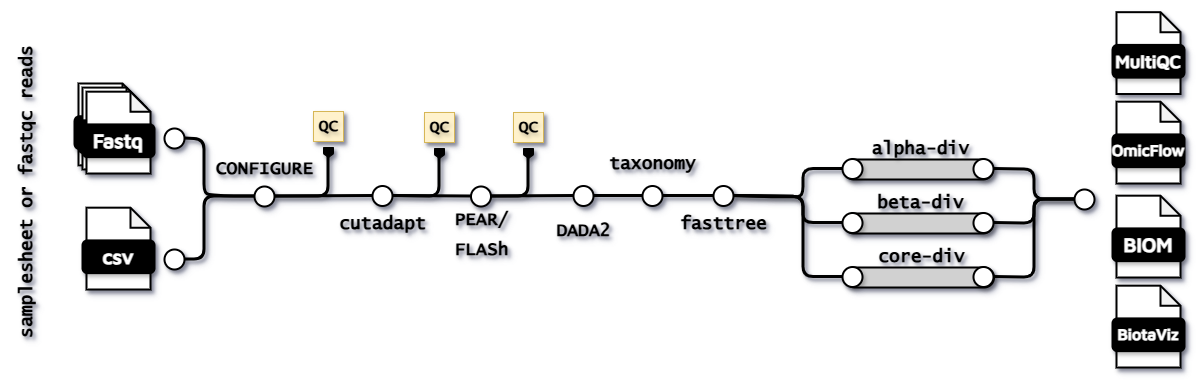

The diagram above was exported from draw.io. Its source (the exported page's mxGraphModel, read from the mxfile embedded in the PNG):
<mxGraphModel dx="2607" dy="979" grid="1" gridSize="10" guides="1" tooltips="1" connect="1" arrows="1" fold="1" page="1" pageScale="1" pageWidth="827" pageHeight="1169" math="0" shadow="0">
  <root>
    <mxCell id="0" />
    <mxCell id="1" parent="0" />
    <mxCell id="2" edge="1" parent="1" source="31" style="endArrow=none;html=1;rounded=1;strokeWidth=3;textShadow=1;shadow=1;exitX=1;exitY=0.5;exitDx=0;exitDy=0;" target="3" value="">
      <mxGeometry height="50" relative="1" width="50" as="geometry">
        <mxPoint x="-466" y="216.5" as="sourcePoint" />
        <mxPoint x="-426" y="216.5" as="targetPoint" />
      </mxGeometry>
    </mxCell>
    <mxCell id="3" parent="1" style="ellipse;whiteSpace=wrap;html=1;aspect=fixed;rounded=1;rotation=0;strokeWidth=2;textShadow=1;shadow=1;" value="" vertex="1">
      <mxGeometry height="20" width="20" x="-372" y="206.5" as="geometry" />
    </mxCell>
    <mxCell id="4" parent="1" style="text;strokeColor=none;fillColor=none;html=1;fontSize=24;fontStyle=1;verticalAlign=middle;align=center;textShadow=1;shadow=1;" value="&lt;font face=&quot;Lucida Console&quot;&gt;&lt;span style=&quot;font-size: 18px;&quot;&gt;cutadapt&lt;/span&gt;&lt;/font&gt;" vertex="1">
      <mxGeometry height="40" width="100" x="-412" y="222" as="geometry" />
    </mxCell>
    <mxCell id="5" edge="1" parent="1" source="3" style="endArrow=none;html=1;rounded=1;strokeWidth=3;exitX=1;exitY=0.5;exitDx=0;exitDy=0;textShadow=1;shadow=1;" target="6" value="">
      <mxGeometry height="50" relative="1" width="50" as="geometry">
        <mxPoint x="-336" y="216.5" as="sourcePoint" />
        <mxPoint x="-296" y="216.5" as="targetPoint" />
      </mxGeometry>
    </mxCell>
    <mxCell id="6" parent="1" style="ellipse;whiteSpace=wrap;html=1;aspect=fixed;rounded=1;rotation=0;strokeWidth=2;textShadow=1;shadow=1;" value="" vertex="1">
      <mxGeometry height="20" width="20" x="-273.5" y="207" as="geometry" />
    </mxCell>
    <mxCell id="7" parent="1" style="text;strokeColor=none;fillColor=none;html=1;fontSize=24;fontStyle=1;verticalAlign=middle;align=center;textShadow=1;shadow=1;" value="&lt;font face=&quot;Lucida Console&quot;&gt;&lt;span style=&quot;font-size: 18px;&quot;&gt;PEAR/&lt;/span&gt;&lt;/font&gt;&lt;div&gt;&lt;font face=&quot;Lucida Console&quot;&gt;&lt;span style=&quot;font-size: 18px;&quot;&gt;FLASh&lt;/span&gt;&lt;/font&gt;&lt;/div&gt;" vertex="1">
      <mxGeometry height="40" width="65" x="-296" y="233" as="geometry" />
    </mxCell>
    <mxCell id="8" edge="1" parent="1" source="6" style="endArrow=none;html=1;rounded=1;strokeWidth=3;exitX=1;exitY=0.5;exitDx=0;exitDy=0;textShadow=1;shadow=1;" target="9" value="">
      <mxGeometry height="50" relative="1" width="50" as="geometry">
        <mxPoint x="-106" y="260" as="sourcePoint" />
        <mxPoint x="-186" y="216.9375" as="targetPoint" />
      </mxGeometry>
    </mxCell>
    <mxCell id="9" parent="1" style="ellipse;whiteSpace=wrap;html=1;aspect=fixed;rounded=1;rotation=0;strokeWidth=2;textShadow=1;shadow=1;" value="" vertex="1">
      <mxGeometry height="20" width="20" x="-171" y="206.4975" as="geometry" />
    </mxCell>
    <mxCell id="10" parent="1" style="text;strokeColor=none;fillColor=none;html=1;fontSize=24;fontStyle=1;verticalAlign=middle;align=center;textShadow=1;shadow=1;" value="&lt;font face=&quot;Lucida Console&quot;&gt;&lt;span style=&quot;font-size: 18px;&quot;&gt;DADA2&lt;/span&gt;&lt;/font&gt;" vertex="1">
      <mxGeometry height="37" width="100" x="-211" y="230" as="geometry" />
    </mxCell>
    <mxCell id="11" edge="1" parent="1" style="endArrow=none;html=1;rounded=1;strokeWidth=3;fontSize=16;entryX=1;entryY=0.5;entryDx=0;entryDy=0;textShadow=1;shadow=1;" target="31" value="">
      <mxGeometry height="50" relative="1" width="50" as="geometry">
        <Array as="points">
          <mxPoint x="-416" y="217" />
        </Array>
        <mxPoint x="-416" y="170" as="sourcePoint" />
        <mxPoint x="-466" y="217" as="targetPoint" />
      </mxGeometry>
    </mxCell>
    <mxCell id="12" parent="1" style="shape=offPageConnector;whiteSpace=wrap;html=1;fillColor=#000000;textShadow=1;shadow=1;" value="" vertex="1">
      <mxGeometry height="10" width="10" x="-421" y="168" as="geometry" />
    </mxCell>
    <mxCell id="13" parent="1" style="text;strokeColor=#d6b656;fillColor=#fff2cc;html=1;fontSize=16;fontStyle=1;verticalAlign=middle;align=center;textShadow=1;shadow=1;" value="&lt;font style=&quot;font-size: 16px;&quot; face=&quot;Lucida Console&quot;&gt;&lt;span style=&quot;font-size: 16px;&quot;&gt;QC&lt;/span&gt;&lt;/font&gt;" vertex="1">
      <mxGeometry height="30" width="30" x="-431" y="132" as="geometry" />
    </mxCell>
    <mxCell id="14" parent="1" style="shape=offPageConnector;whiteSpace=wrap;html=1;fillColor=#000000;textShadow=1;shadow=1;" value="" vertex="1">
      <mxGeometry height="10" width="10" x="-310" y="169" as="geometry" />
    </mxCell>
    <mxCell id="15" parent="1" style="text;strokeColor=#d6b656;fillColor=#fff2cc;html=1;fontSize=16;fontStyle=1;verticalAlign=middle;align=center;textShadow=1;shadow=1;" value="&lt;font style=&quot;font-size: 16px;&quot; face=&quot;Lucida Console&quot;&gt;&lt;span style=&quot;font-size: 16px;&quot;&gt;QC&lt;/span&gt;&lt;/font&gt;" vertex="1">
      <mxGeometry height="30" width="30" x="-320" y="133" as="geometry" />
    </mxCell>
    <mxCell id="16" edge="1" parent="1" style="endArrow=none;html=1;rounded=1;strokeWidth=3;fontSize=16;textShadow=1;shadow=1;entryX=1;entryY=0.5;entryDx=0;entryDy=0;" target="3" value="">
      <mxGeometry height="50" relative="1" width="50" as="geometry">
        <Array as="points">
          <mxPoint x="-305" y="217" />
        </Array>
        <mxPoint x="-305" y="170" as="sourcePoint" />
        <mxPoint x="-352" y="217" as="targetPoint" />
      </mxGeometry>
    </mxCell>
    <mxCell id="17" edge="1" parent="1" source="18" style="endArrow=none;html=1;rounded=1;strokeWidth=3;fontSize=16;entryX=1;entryY=0.5;entryDx=0;entryDy=0;exitX=0.5;exitY=0;exitDx=0;exitDy=0;textShadow=1;shadow=1;" target="6" value="">
      <mxGeometry height="50" relative="1" width="50" as="geometry">
        <Array as="points">
          <mxPoint x="-216" y="217" />
        </Array>
        <mxPoint x="-216" y="180" as="sourcePoint" />
        <mxPoint x="-235" y="215" as="targetPoint" />
      </mxGeometry>
    </mxCell>
    <mxCell id="18" parent="1" style="shape=offPageConnector;whiteSpace=wrap;html=1;fillColor=#000000;textShadow=1;shadow=1;" value="" vertex="1">
      <mxGeometry height="10" width="10" x="-221" y="169" as="geometry" />
    </mxCell>
    <mxCell id="19" parent="1" style="text;strokeColor=#d6b656;fillColor=#fff2cc;html=1;fontSize=16;fontStyle=1;verticalAlign=middle;align=center;textShadow=1;shadow=1;" value="&lt;font style=&quot;font-size: 16px;&quot; face=&quot;Lucida Console&quot;&gt;&lt;span style=&quot;font-size: 16px;&quot;&gt;QC&lt;/span&gt;&lt;/font&gt;" vertex="1">
      <mxGeometry height="30" width="30" x="-231" y="133" as="geometry" />
    </mxCell>
    <mxCell id="20" edge="1" parent="1" source="9" style="endArrow=none;html=1;rounded=1;strokeWidth=3;exitX=1;exitY=0.5;exitDx=0;exitDy=0;textShadow=1;shadow=1;" target="21" value="">
      <mxGeometry height="50" relative="1" width="50" as="geometry">
        <mxPoint x="-62" y="213" as="sourcePoint" />
        <mxPoint x="-22" y="213" as="targetPoint" />
      </mxGeometry>
    </mxCell>
    <mxCell id="21" parent="1" style="ellipse;whiteSpace=wrap;html=1;aspect=fixed;rounded=1;rotation=0;strokeWidth=2;textShadow=1;shadow=1;" value="" vertex="1">
      <mxGeometry height="20" width="20" x="-102" y="206.5" as="geometry" />
    </mxCell>
    <mxCell id="22" parent="1" style="text;strokeColor=none;fillColor=none;html=1;fontSize=24;fontStyle=1;verticalAlign=middle;align=center;textShadow=1;shadow=1;" value="&lt;font face=&quot;Lucida Console&quot;&gt;&lt;span style=&quot;font-size: 18px;&quot;&gt;taxonomy&lt;/span&gt;&lt;/font&gt;" vertex="1">
      <mxGeometry height="40" width="100" x="-142" y="161.5" as="geometry" />
    </mxCell>
    <mxCell id="23" parent="1" style="text;strokeColor=none;fillColor=none;html=1;fontSize=24;fontStyle=1;verticalAlign=middle;align=center;textShadow=1;shadow=1;" value="&lt;font face=&quot;Lucida Console&quot;&gt;&lt;span style=&quot;font-size: 18px;&quot;&gt;fasttree&lt;/span&gt;&lt;/font&gt;" vertex="1">
      <mxGeometry height="40" width="100" x="-71" y="222" as="geometry" />
    </mxCell>
    <mxCell id="24" connectable="0" parent="1" style="group;textShadow=1;shadow=1;" value="" vertex="1">
      <mxGeometry height="90" width="80" x="-670" y="104" as="geometry" />
    </mxCell>
    <mxCell id="25" parent="24" style="shape=note;whiteSpace=wrap;html=1;backgroundOutline=1;darkOpacity=0.05;rounded=1;size=20;strokeWidth=2;textShadow=1;shadow=1;" value="" vertex="1">
      <mxGeometry height="81.81818181818181" width="64" x="4" as="geometry" />
    </mxCell>
    <mxCell id="26" parent="24" style="rounded=1;whiteSpace=wrap;html=1;strokeWidth=2;fillColor=#000000;textShadow=1;shadow=1;" value="&lt;font data-font-src=&quot;https://fonts.googleapis.com/css?family=Maven+Pro&quot; face=&quot;Maven Pro&quot; color=&quot;#ffffff&quot;&gt;&lt;b&gt;&lt;font style=&quot;font-size: 20px;&quot;&gt;Fastq&lt;/font&gt;&lt;/b&gt;&lt;/font&gt;" vertex="1">
      <mxGeometry height="32.72727272727273" width="72" y="32.72727272727273" as="geometry" />
    </mxCell>
    <mxCell id="27" parent="24" style="shape=note;whiteSpace=wrap;html=1;backgroundOutline=1;darkOpacity=0.05;rounded=1;size=20;strokeWidth=2;textShadow=1;shadow=1;" value="" vertex="1">
      <mxGeometry height="81.81818181818181" width="64" x="8" y="4.090909090909091" as="geometry" />
    </mxCell>
    <mxCell id="28" parent="24" style="rounded=1;whiteSpace=wrap;html=1;strokeWidth=2;fillColor=#000000;textShadow=1;shadow=1;" value="&lt;font data-font-src=&quot;https://fonts.googleapis.com/css?family=Maven+Pro&quot; face=&quot;Maven Pro&quot; color=&quot;#ffffff&quot;&gt;&lt;b&gt;&lt;font style=&quot;font-size: 20px;&quot;&gt;Fastq&lt;/font&gt;&lt;/b&gt;&lt;/font&gt;" vertex="1">
      <mxGeometry height="32.72727272727273" width="72" x="4" y="36.81818181818182" as="geometry" />
    </mxCell>
    <mxCell id="29" parent="24" style="shape=note;whiteSpace=wrap;html=1;backgroundOutline=1;darkOpacity=0.05;rounded=1;size=20;strokeWidth=2;textShadow=1;shadow=1;" value="" vertex="1">
      <mxGeometry height="81.81818181818181" width="64" x="12" y="8.181818181818182" as="geometry" />
    </mxCell>
    <mxCell id="30" parent="24" style="rounded=1;whiteSpace=wrap;html=1;strokeWidth=2;fillColor=#000000;textShadow=1;shadow=1;" value="&lt;font data-font-src=&quot;https://fonts.googleapis.com/css?family=Maven+Pro&quot; face=&quot;Maven Pro&quot; color=&quot;#ffffff&quot;&gt;&lt;b&gt;&lt;font style=&quot;font-size: 20px;&quot;&gt;Fastq&lt;/font&gt;&lt;/b&gt;&lt;/font&gt;" vertex="1">
      <mxGeometry height="32.72727272727273" width="72" x="8" y="40.90909090909091" as="geometry" />
    </mxCell>
    <mxCell id="31" parent="1" style="ellipse;whiteSpace=wrap;html=1;aspect=fixed;rounded=1;rotation=0;strokeWidth=2;textShadow=1;shadow=1;" value="" vertex="1">
      <mxGeometry height="20" width="20" x="-490" y="207" as="geometry" />
    </mxCell>
    <mxCell id="32" connectable="0" parent="1" style="group;textShadow=1;shadow=1;" value="" vertex="1">
      <mxGeometry height="90" width="80" x="-670" y="220" as="geometry" />
    </mxCell>
    <mxCell id="33" parent="32" style="shape=note;whiteSpace=wrap;html=1;backgroundOutline=1;darkOpacity=0.05;rounded=1;size=20;strokeWidth=2;textShadow=1;shadow=1;" value="" vertex="1">
      <mxGeometry height="81.81818181818181" width="64" x="12" y="8.181818181818182" as="geometry" />
    </mxCell>
    <mxCell id="34" parent="32" style="rounded=1;whiteSpace=wrap;html=1;strokeWidth=2;fillColor=#000000;textShadow=1;shadow=1;" value="&lt;font data-font-src=&quot;https://fonts.googleapis.com/css?family=Maven+Pro&quot; face=&quot;Maven Pro&quot; color=&quot;#ffffff&quot;&gt;&lt;b&gt;&lt;font style=&quot;font-size: 20px;&quot;&gt;csv&lt;/font&gt;&lt;/b&gt;&lt;/font&gt;" vertex="1">
      <mxGeometry height="32.72727272727273" width="72" x="8" y="40.90909090909091" as="geometry" />
    </mxCell>
    <mxCell id="35" parent="1" style="text;strokeColor=none;fillColor=none;html=1;fontSize=24;fontStyle=1;verticalAlign=middle;align=center;textShadow=1;shadow=1;rotation=-90;" value="&lt;div&gt;&lt;font face=&quot;Lucida Console&quot;&gt;&lt;span style=&quot;font-size: 18px;&quot;&gt;samplesheet or fastqc reads&lt;/span&gt;&lt;/font&gt;&lt;/div&gt;" vertex="1">
      <mxGeometry height="40" width="100" x="-770" y="193" as="geometry" />
    </mxCell>
    <mxCell id="36" parent="1" style="ellipse;whiteSpace=wrap;html=1;aspect=fixed;rounded=1;rotation=0;strokeWidth=2;textShadow=1;shadow=1;" value="" vertex="1">
      <mxGeometry height="20" width="20" x="-580" y="149" as="geometry" />
    </mxCell>
    <mxCell id="37" parent="1" style="ellipse;whiteSpace=wrap;html=1;aspect=fixed;rounded=1;rotation=0;strokeWidth=2;textShadow=1;shadow=1;" value="" vertex="1">
      <mxGeometry height="20" width="20" x="-580" y="270" as="geometry" />
    </mxCell>
    <mxCell id="38" edge="1" parent="1" source="31" style="endArrow=none;html=1;rounded=1;strokeWidth=3;fontSize=16;entryX=1;entryY=0.5;entryDx=0;entryDy=0;textShadow=1;shadow=1;exitX=0;exitY=0.5;exitDx=0;exitDy=0;" target="36" value="">
      <mxGeometry height="50" relative="1" width="50" as="geometry">
        <Array as="points">
          <mxPoint x="-520" y="217" />
          <mxPoint x="-540" y="215" />
          <mxPoint x="-540" y="160" />
        </Array>
        <mxPoint x="-520" y="168" as="sourcePoint" />
        <mxPoint x="-570" y="215" as="targetPoint" />
      </mxGeometry>
    </mxCell>
    <mxCell id="39" edge="1" parent="1" source="31" style="endArrow=none;html=1;rounded=1;strokeWidth=3;fontSize=16;entryX=1;entryY=0.5;entryDx=0;entryDy=0;textShadow=1;shadow=1;exitX=0;exitY=0.5;exitDx=0;exitDy=0;" target="37" value="">
      <mxGeometry height="50" relative="1" width="50" as="geometry">
        <Array as="points">
          <mxPoint x="-540" y="217" />
          <mxPoint x="-540" y="280" />
        </Array>
        <mxPoint x="-414" y="308" as="sourcePoint" />
        <mxPoint x="-500" y="250" as="targetPoint" />
      </mxGeometry>
    </mxCell>
    <mxCell id="40" parent="1" style="text;strokeColor=none;fillColor=none;html=1;fontSize=24;fontStyle=1;verticalAlign=middle;align=center;textShadow=1;shadow=1;rotation=0;" value="&lt;font face=&quot;Lucida Console&quot;&gt;&lt;span style=&quot;font-size: 18px;&quot;&gt;CONFIGURE&lt;/span&gt;&lt;/font&gt;" vertex="1">
      <mxGeometry height="40" width="100" x="-530" y="166.5" as="geometry" />
    </mxCell>
    <mxCell id="41" edge="1" parent="1" source="21" style="endArrow=none;html=1;rounded=1;strokeWidth=3;textShadow=1;shadow=1;exitX=1;exitY=0.5;exitDx=0;exitDy=0;entryX=0;entryY=0.5;entryDx=0;entryDy=0;" target="42" value="">
      <mxGeometry height="50" relative="1" width="50" as="geometry">
        <Array as="points" />
        <mxPoint x="-42" y="250" as="sourcePoint" />
        <mxPoint x="8" y="217" as="targetPoint" />
      </mxGeometry>
    </mxCell>
    <mxCell id="42" parent="1" style="ellipse;whiteSpace=wrap;html=1;aspect=fixed;rounded=1;rotation=0;strokeWidth=2;textShadow=1;shadow=1;" value="" vertex="1">
      <mxGeometry height="20" width="20" x="-31" y="206.5" as="geometry" />
    </mxCell>
    <mxCell id="43" parent="1" style="rounded=1;whiteSpace=wrap;html=1;strokeWidth=2;arcSize=50;fillColor=#D1D1D1;textShadow=1;shadow=1;rotation=90;" value="" vertex="1">
      <mxGeometry height="149" width="20" x="164" y="169.5" as="geometry" />
    </mxCell>
    <mxCell id="44" parent="1" style="rounded=1;whiteSpace=wrap;html=1;strokeWidth=2;arcSize=50;fillColor=#D1D1D1;textShadow=1;shadow=1;rotation=90;" value="" vertex="1">
      <mxGeometry height="149" width="20" x="165" y="223.5" as="geometry" />
    </mxCell>
    <mxCell id="45" parent="1" style="rounded=1;whiteSpace=wrap;html=1;strokeWidth=2;arcSize=50;fillColor=#D1D1D1;textShadow=1;shadow=1;rotation=90;" value="" vertex="1">
      <mxGeometry height="149" width="20" x="164" y="115.5" as="geometry" />
    </mxCell>
    <mxCell id="46" parent="1" style="text;strokeColor=none;fillColor=none;html=1;fontSize=24;fontStyle=1;verticalAlign=middle;align=center;rotation=0;textShadow=1;shadow=1;" value="&lt;font face=&quot;Lucida Console&quot;&gt;&lt;span style=&quot;font-size: 18px;&quot;&gt;core-div&lt;/span&gt;&lt;/font&gt;" vertex="1">
      <mxGeometry height="40" width="100" x="127" y="254.5" as="geometry" />
    </mxCell>
    <mxCell id="47" parent="1" style="text;strokeColor=none;fillColor=none;html=1;fontSize=24;fontStyle=1;verticalAlign=middle;align=center;rotation=0;textShadow=1;shadow=1;" value="&lt;font face=&quot;Lucida Console&quot;&gt;&lt;span style=&quot;font-size: 18px;&quot;&gt;beta-div&lt;/span&gt;&lt;/font&gt;" vertex="1">
      <mxGeometry height="40" width="100" x="126" y="200.5" as="geometry" />
    </mxCell>
    <mxCell id="48" parent="1" style="ellipse;whiteSpace=wrap;html=1;aspect=fixed;rounded=1;rotation=90;strokeWidth=2;textShadow=1;shadow=1;" value="" vertex="1">
      <mxGeometry height="20" width="20" x="229" y="287.5" as="geometry" />
    </mxCell>
    <mxCell id="49" parent="1" style="ellipse;whiteSpace=wrap;html=1;aspect=fixed;rounded=1;rotation=90;strokeWidth=2;textShadow=1;shadow=1;" value="" vertex="1">
      <mxGeometry height="20" width="20" x="229" y="233.5" as="geometry" />
    </mxCell>
    <mxCell id="50" parent="1" style="ellipse;whiteSpace=wrap;html=1;aspect=fixed;rounded=1;rotation=90;strokeWidth=2;textShadow=1;shadow=1;" value="" vertex="1">
      <mxGeometry height="20" width="20" x="229" y="179.5" as="geometry" />
    </mxCell>
    <mxCell id="51" parent="1" style="text;strokeColor=none;fillColor=none;html=1;fontSize=24;fontStyle=1;verticalAlign=middle;align=center;rotation=0;textShadow=1;shadow=1;" value="&lt;font face=&quot;Lucida Console&quot;&gt;&lt;span style=&quot;font-size: 18px;&quot;&gt;alpha-div&lt;/span&gt;&lt;/font&gt;" vertex="1">
      <mxGeometry height="40" width="100" x="126" y="146.5" as="geometry" />
    </mxCell>
    <mxCell id="52" parent="1" style="ellipse;whiteSpace=wrap;html=1;aspect=fixed;rounded=1;rotation=90;strokeWidth=2;textShadow=1;shadow=1;" value="" vertex="1">
      <mxGeometry height="20" width="20" x="98" y="179.5" as="geometry" />
    </mxCell>
    <mxCell id="53" parent="1" style="ellipse;whiteSpace=wrap;html=1;aspect=fixed;rounded=1;rotation=90;strokeWidth=2;textShadow=1;shadow=1;" value="" vertex="1">
      <mxGeometry height="20" width="20" x="98" y="233.5" as="geometry" />
    </mxCell>
    <mxCell id="54" parent="1" style="ellipse;whiteSpace=wrap;html=1;aspect=fixed;rounded=1;rotation=90;strokeWidth=2;textShadow=1;shadow=1;" value="" vertex="1">
      <mxGeometry height="20" width="20" x="98" y="287.5" as="geometry" />
    </mxCell>
    <mxCell id="55" edge="1" parent="1" source="54" style="endArrow=none;html=1;rounded=1;strokeWidth=3;exitX=0.5;exitY=1;exitDx=0;exitDy=0;entryX=1;entryY=0.5;entryDx=0;entryDy=0;textShadow=1;shadow=1;" target="42" value="">
      <mxGeometry height="50" relative="1" width="50" as="geometry">
        <Array as="points">
          <mxPoint x="59" y="297.5" />
          <mxPoint x="59" y="217.5" />
        </Array>
        <mxPoint x="88" y="141.5" as="sourcePoint" />
        <mxPoint x="28" y="217.5" as="targetPoint" />
      </mxGeometry>
    </mxCell>
    <mxCell id="56" edge="1" parent="1" source="42" style="endArrow=none;html=1;rounded=1;strokeWidth=3;entryX=0.5;entryY=1;entryDx=0;entryDy=0;exitX=1;exitY=0.5;exitDx=0;exitDy=0;textShadow=1;shadow=1;" target="52" value="">
      <mxGeometry height="50" relative="1" width="50" as="geometry">
        <Array as="points">
          <mxPoint x="38" y="218" />
          <mxPoint x="59" y="217.5" />
          <mxPoint x="59" y="189.5" />
        </Array>
        <mxPoint x="29" y="217.5" as="sourcePoint" />
        <mxPoint x="169" y="47.5" as="targetPoint" />
      </mxGeometry>
    </mxCell>
    <mxCell id="57" edge="1" parent="1" source="42" style="endArrow=none;html=1;rounded=1;strokeWidth=3;entryX=0.5;entryY=1;entryDx=0;entryDy=0;textShadow=1;shadow=1;exitX=1;exitY=0.5;exitDx=0;exitDy=0;" target="53" value="">
      <mxGeometry height="50" relative="1" width="50" as="geometry">
        <Array as="points">
          <mxPoint x="59" y="217.5" />
          <mxPoint x="59" y="243.5" />
        </Array>
        <mxPoint x="29" y="217.5" as="sourcePoint" />
        <mxPoint x="88" y="199.5" as="targetPoint" />
      </mxGeometry>
    </mxCell>
    <mxCell id="58" edge="1" parent="1" source="50" style="endArrow=none;html=1;rounded=1;strokeWidth=3;textShadow=1;shadow=1;exitX=0.5;exitY=0;exitDx=0;exitDy=0;entryX=0.5;entryY=1;entryDx=0;entryDy=0;" target="68" value="">
      <mxGeometry height="50" relative="1" width="50" as="geometry">
        <Array as="points">
          <mxPoint x="290" y="190" />
          <mxPoint x="290" y="220" />
        </Array>
        <mxPoint x="260" y="186.5" as="sourcePoint" />
        <mxPoint x="350" y="220" as="targetPoint" />
      </mxGeometry>
    </mxCell>
    <mxCell id="59" connectable="0" parent="1" style="group;textShadow=1;shadow=1;" value="" vertex="1">
      <mxGeometry height="90" width="80" x="360" y="208" as="geometry" />
    </mxCell>
    <mxCell id="60" parent="59" style="shape=note;whiteSpace=wrap;html=1;backgroundOutline=1;darkOpacity=0.05;rounded=1;size=20;strokeWidth=2;textShadow=1;shadow=1;" value="" vertex="1">
      <mxGeometry height="81.81818181818181" width="64" x="12" y="8.181818181818182" as="geometry" />
    </mxCell>
    <mxCell id="61" parent="59" style="rounded=1;whiteSpace=wrap;html=1;strokeWidth=2;fillColor=#000000;textShadow=1;shadow=1;" value="&lt;font data-font-src=&quot;https://fonts.googleapis.com/css?family=Maven+Pro&quot; face=&quot;Maven Pro&quot; color=&quot;#ffffff&quot;&gt;&lt;b&gt;&lt;font style=&quot;font-size: 20px;&quot;&gt;BIOM&lt;/font&gt;&lt;/b&gt;&lt;/font&gt;" vertex="1">
      <mxGeometry height="32.72727272727273" width="72" x="8" y="40.90909090909091" as="geometry" />
    </mxCell>
    <mxCell id="62" connectable="0" parent="1" style="group;textShadow=1;shadow=1;" value="" vertex="1">
      <mxGeometry height="90" width="80" x="360" y="24.5" as="geometry" />
    </mxCell>
    <mxCell id="63" parent="62" style="shape=note;whiteSpace=wrap;html=1;backgroundOutline=1;darkOpacity=0.05;rounded=1;size=20;strokeWidth=2;textShadow=1;shadow=1;" value="" vertex="1">
      <mxGeometry height="81.81818181818181" width="64" x="12" y="8.181818181818182" as="geometry" />
    </mxCell>
    <mxCell id="64" parent="62" style="rounded=1;whiteSpace=wrap;html=1;strokeWidth=2;fillColor=#000000;textShadow=1;shadow=1;" value="&lt;font data-font-src=&quot;https://fonts.googleapis.com/css?family=Maven+Pro&quot; face=&quot;Maven Pro&quot; color=&quot;#ffffff&quot;&gt;&lt;b&gt;&lt;font style=&quot;font-size: 18px;&quot;&gt;MultiQC&lt;/font&gt;&lt;/b&gt;&lt;/font&gt;" vertex="1">
      <mxGeometry height="32.72727272727273" width="72" x="8" y="40.90909090909091" as="geometry" />
    </mxCell>
    <mxCell id="65" connectable="0" parent="1" style="group;textShadow=1;shadow=1;" value="" vertex="1">
      <mxGeometry height="90" width="80" x="360" y="114" as="geometry" />
    </mxCell>
    <mxCell id="66" parent="65" style="shape=note;whiteSpace=wrap;html=1;backgroundOutline=1;darkOpacity=0.05;rounded=1;size=20;strokeWidth=2;textShadow=1;shadow=1;" value="" vertex="1">
      <mxGeometry height="81.81818181818181" width="64" x="12" y="8.181818181818182" as="geometry" />
    </mxCell>
    <mxCell id="67" parent="65" style="rounded=1;whiteSpace=wrap;html=1;strokeWidth=2;fillColor=#000000;textShadow=1;shadow=1;" value="&lt;font data-font-src=&quot;https://fonts.googleapis.com/css?family=Maven+Pro&quot; face=&quot;Maven Pro&quot; color=&quot;#ffffff&quot;&gt;&lt;b&gt;&lt;font style=&quot;font-size: 16px;&quot;&gt;OmicFlow&lt;/font&gt;&lt;/b&gt;&lt;/font&gt;" vertex="1">
      <mxGeometry height="32.72727272727273" width="72" x="8" y="40.90909090909091" as="geometry" />
    </mxCell>
    <mxCell id="68" parent="1" style="ellipse;whiteSpace=wrap;html=1;aspect=fixed;rounded=1;rotation=90;strokeWidth=2;textShadow=1;shadow=1;" value="" vertex="1">
      <mxGeometry height="20" width="20" x="330" y="210" as="geometry" />
    </mxCell>
    <mxCell id="69" edge="1" parent="1" source="49" style="endArrow=none;html=1;rounded=1;strokeWidth=3;textShadow=1;shadow=1;exitX=0.5;exitY=0;exitDx=0;exitDy=0;entryX=0.5;entryY=1;entryDx=0;entryDy=0;" target="68" value="">
      <mxGeometry height="50" relative="1" width="50" as="geometry">
        <Array as="points">
          <mxPoint x="290" y="244" />
          <mxPoint x="290" y="220" />
          <mxPoint x="330" y="220" />
        </Array>
        <mxPoint x="300" y="250" as="sourcePoint" />
        <mxPoint x="405" y="280" as="targetPoint" />
      </mxGeometry>
    </mxCell>
    <mxCell id="70" edge="1" parent="1" source="48" style="endArrow=none;html=1;rounded=1;strokeWidth=3;textShadow=1;shadow=1;exitX=0.5;exitY=0;exitDx=0;exitDy=0;entryX=0.5;entryY=1;entryDx=0;entryDy=0;" target="68" value="">
      <mxGeometry height="50" relative="1" width="50" as="geometry">
        <Array as="points">
          <mxPoint x="290" y="298" />
          <mxPoint x="290" y="220" />
          <mxPoint x="320" y="220" />
        </Array>
        <mxPoint x="290" y="284" as="sourcePoint" />
        <mxPoint x="395" y="260" as="targetPoint" />
      </mxGeometry>
    </mxCell>
    <mxCell id="71" connectable="0" parent="1" style="group;textShadow=1;shadow=1;" value="" vertex="1">
      <mxGeometry height="90" width="80" x="360" y="298" as="geometry" />
    </mxCell>
    <mxCell id="72" parent="71" style="shape=note;whiteSpace=wrap;html=1;backgroundOutline=1;darkOpacity=0.05;rounded=1;size=20;strokeWidth=2;textShadow=1;shadow=1;" value="" vertex="1">
      <mxGeometry height="81.81818181818181" width="64" x="12" y="8.181818181818182" as="geometry" />
    </mxCell>
    <mxCell id="73" parent="71" style="rounded=1;whiteSpace=wrap;html=1;strokeWidth=2;fillColor=#000000;textShadow=1;shadow=1;" value="&lt;font data-font-src=&quot;https://fonts.googleapis.com/css?family=Maven+Pro&quot; face=&quot;Maven Pro&quot; color=&quot;#ffffff&quot;&gt;&lt;b&gt;&lt;font style=&quot;font-size: 16px;&quot;&gt;BiotaViz&lt;/font&gt;&lt;/b&gt;&lt;/font&gt;" vertex="1">
      <mxGeometry height="32.72727272727273" width="72" x="8" y="40.90909090909091" as="geometry" />
    </mxCell>
  </root>
</mxGraphModel>